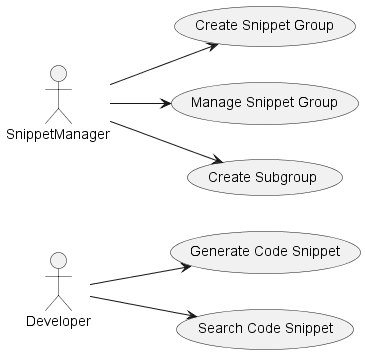

The diagram above was rendered by PlantUML. Its source (embedded in the PNG):
@startuml 5UseCaseDiagram
skinparam packageStyle rectangle

left to right direction
actor Developer
actor SnippetManager

usecase (Generate Code Snippet) as GenSnippet
usecase (Search Code Snippet) as SearchSnippet
usecase (Create Snippet Group) as CreateGroup
usecase (Manage Snippet Group) as ManageGroup
usecase (Create Subgroup) as CreateSubgroup

Developer --> GenSnippet
Developer --> SearchSnippet
SnippetManager --> CreateGroup
SnippetManager --> ManageGroup
SnippetManager --> CreateSubgroup

@enduml